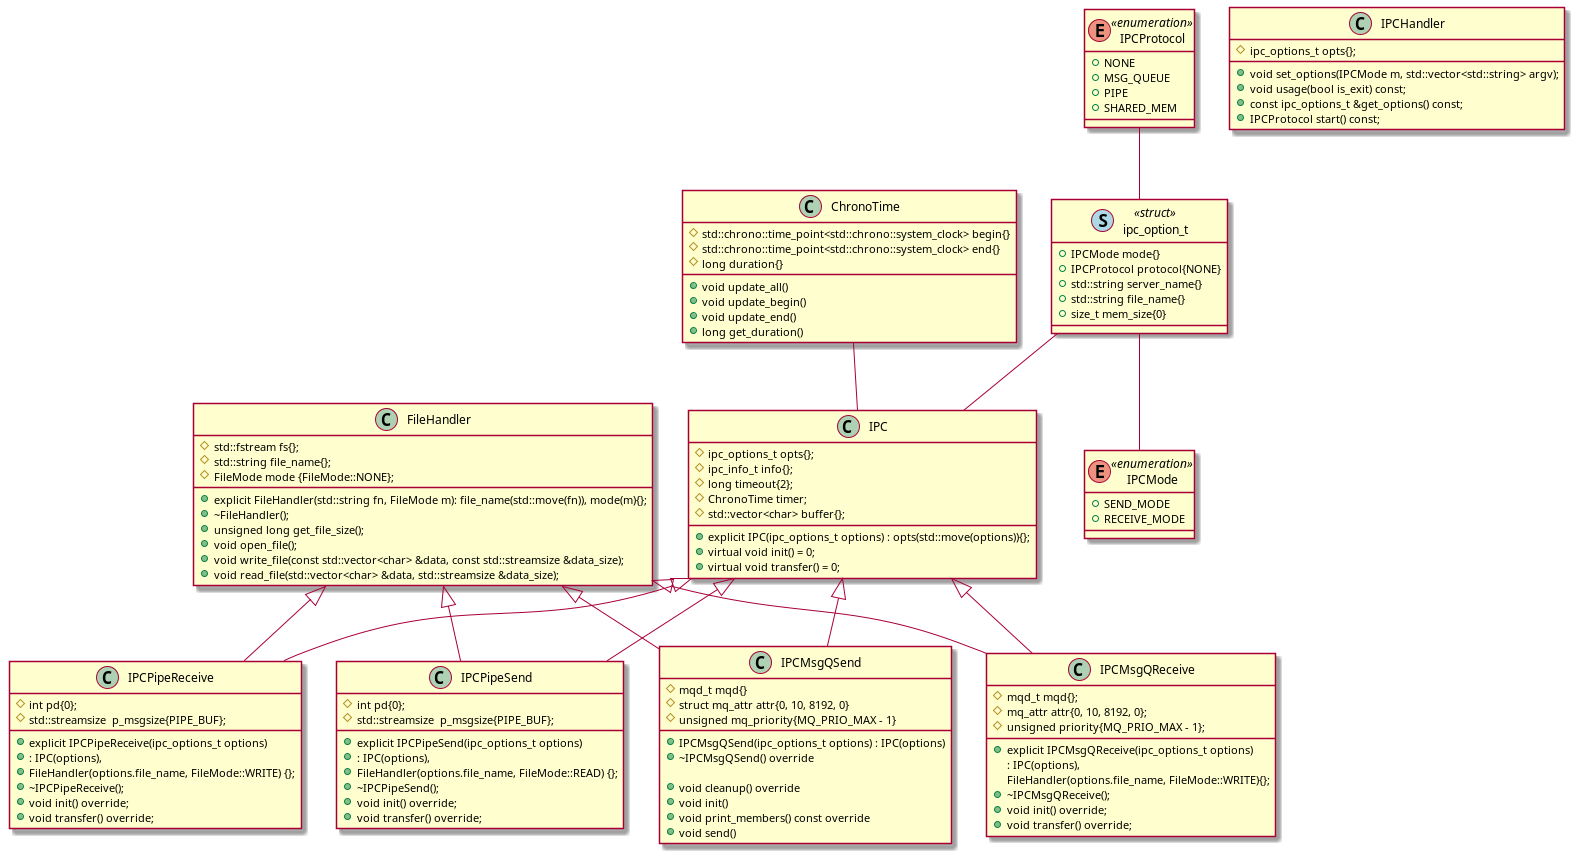

The diagram above was rendered by PlantUML. Its source (embedded in the PNG):
@startuml
class IPC
{
	# ipc_options_t opts{};
	# ipc_info_t info{};
	# long timeout{2};
	# ChronoTime timer;
	# std::vector<char> buffer{};

	+ explicit IPC(ipc_options_t options) : opts(std::move(options)){};
	+ virtual void init() = 0;
	+ virtual void transfer() = 0;
}

class IPCHandler
{
	# ipc_options_t opts{};

	+ void set_options(IPCMode m, std::vector<std::string> argv);
	+ void usage(bool is_exit) const;
	+ const ipc_options_t &get_options() const;
	+ IPCProtocol start() const;
}

class FileHandler
{
	# std::fstream fs{};
	# std::string file_name{};
	# FileMode mode {FileMode::NONE};

	+ explicit FileHandler(std::string fn, FileMode m): file_name(std::move(fn)), mode(m){};
	+ ~FileHandler();
	+ unsigned long get_file_size();
	+ void open_file();
	+ void write_file(const std::vector<char> &data, const std::streamsize &data_size);
	+ void read_file(std::vector<char> &data, std::streamsize &data_size);
}

class IPCMsgQSend
{
# mqd_t mqd{}
# struct mq_attr attr{0, 10, 8192, 0}
# unsigned mq_priority{MQ_PRIO_MAX - 1}

	+ IPCMsgQSend(ipc_options_t options) : IPC(options)
	+ ~IPCMsgQSend() override

	+ void cleanup() override
	+ void init()
	+ void print_members() const override
	+ void send()
}

class IPCMsgQReceive
{
	# mqd_t mqd{};
	# mq_attr attr{0, 10, 8192, 0};
	# unsigned priority{MQ_PRIO_MAX - 1};

	+ explicit IPCMsgQReceive(ipc_options_t options)
	 	: IPC(options),
	 	  FileHandler(options.file_name, FileMode::WRITE){};
	+ ~IPCMsgQReceive();
	+ void init() override;
	+ void transfer() override;
}

class IPCPipeReceive
{
	# int pd{0};
	# std::streamsize  p_msgsize{PIPE_BUF};

	+ explicit IPCPipeReceive(ipc_options_t options)
	+ : IPC(options),
	+ FileHandler(options.file_name, FileMode::WRITE) {};
	+ ~IPCPipeReceive();
	+ void init() override;
	+ void transfer() override;

}

class IPCPipeSend
{
	# int pd{0};
	# std::streamsize  p_msgsize{PIPE_BUF};

	+ explicit IPCPipeSend(ipc_options_t options)
	+ : IPC(options),
	+ FileHandler(options.file_name, FileMode::READ) {};
	+ ~IPCPipeSend();
	+ void init() override;
	+ void transfer() override;
}


class ChronoTime
{
	# std::chrono::time_point<std::chrono::system_clock> begin{}
	# std::chrono::time_point<std::chrono::system_clock> end{}
	# long duration{}

	+ void update_all()
	+ void update_begin()
	+ void update_end()
	+ long get_duration()
}

enum IPCProtocol<<enumeration>>
{
	+ NONE
	+ MSG_QUEUE
	+ PIPE
	+ SHARED_MEM
}

enum IPCMode<<enumeration>>
{
	+ SEND_MODE
	+ RECEIVE_MODE
}

class ipc_option_t << (S,lightblue) struct>>
{
	+ IPCMode mode{}
	+ IPCProtocol protocol{NONE}
	+ std::string server_name{}
	+ std::string file_name{}
	+ size_t mem_size{0}
}

IPC <|-- IPCMsgQSend
FileHandler <|-- IPCMsgQSend
IPC <|-- IPCMsgQReceive
FileHandler <|-- IPCMsgQReceive

IPC <|-- IPCPipeSend
FileHandler <|-- IPCPipeSend
IPC <|-- IPCPipeReceive
FileHandler <|-- IPCPipeReceive

IPCProtocol -- ipc_option_t
ipc_option_t -- IPC
ipc_option_t -- IPCMode
ChronoTime -- IPC

@enduml